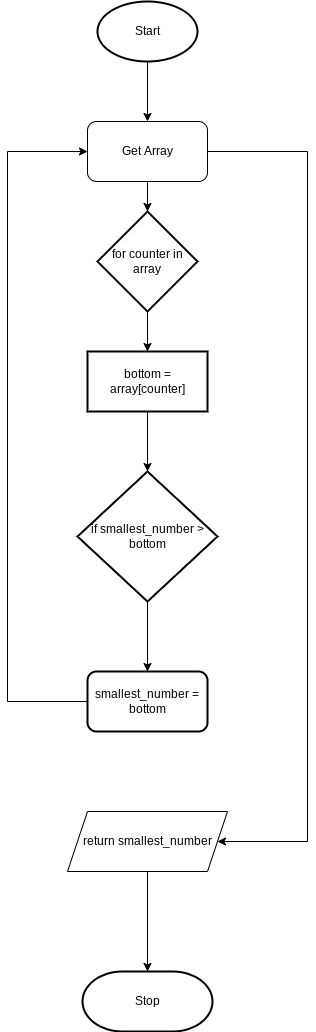

The diagram above was exported from draw.io. Its source (the exported page's mxGraphModel, read from the mxfile embedded in the PNG):
<mxGraphModel dx="834" dy="561" grid="1" gridSize="10" guides="1" tooltips="1" connect="1" arrows="1" fold="1" page="1" pageScale="1" pageWidth="827" pageHeight="1169" math="0" shadow="0">
  <root>
    <mxCell id="0" />
    <mxCell id="1" parent="0" />
    <mxCell id="9" style="edgeStyle=none;html=1;exitX=0.5;exitY=1;exitDx=0;exitDy=0;exitPerimeter=0;entryX=0.5;entryY=0;entryDx=0;entryDy=0;" parent="1" source="2" edge="1">
      <mxGeometry relative="1" as="geometry">
        <mxPoint x="280" y="160" as="targetPoint" />
      </mxGeometry>
    </mxCell>
    <mxCell id="2" value="Start" style="strokeWidth=2;html=1;shape=mxgraph.flowchart.start_1;whiteSpace=wrap;" parent="1" vertex="1">
      <mxGeometry x="230" y="40" width="100" height="60" as="geometry" />
    </mxCell>
    <mxCell id="6" value="Stop" style="strokeWidth=2;html=1;shape=mxgraph.flowchart.terminator;whiteSpace=wrap;" parent="1" vertex="1">
      <mxGeometry x="215" y="1010" width="130" height="60" as="geometry" />
    </mxCell>
    <mxCell id="16" value="" style="edgeStyle=none;html=1;" edge="1" parent="1" source="13">
      <mxGeometry relative="1" as="geometry">
        <mxPoint x="280" y="250" as="targetPoint" />
      </mxGeometry>
    </mxCell>
    <mxCell id="27" style="edgeStyle=orthogonalEdgeStyle;rounded=0;html=1;entryX=1;entryY=0.5;entryDx=0;entryDy=0;" edge="1" parent="1" source="13" target="28">
      <mxGeometry relative="1" as="geometry">
        <mxPoint x="350" y="930" as="targetPoint" />
        <Array as="points">
          <mxPoint x="440" y="190" />
          <mxPoint x="440" y="880" />
        </Array>
      </mxGeometry>
    </mxCell>
    <mxCell id="13" value="Get Array" style="rounded=1;whiteSpace=wrap;html=1;" vertex="1" parent="1">
      <mxGeometry x="220" y="160" width="120" height="60" as="geometry" />
    </mxCell>
    <mxCell id="21" value="" style="edgeStyle=none;html=1;" edge="1" parent="1" source="17" target="20">
      <mxGeometry relative="1" as="geometry" />
    </mxCell>
    <mxCell id="17" value="for counter in array" style="strokeWidth=2;html=1;shape=mxgraph.flowchart.decision;whiteSpace=wrap;" vertex="1" parent="1">
      <mxGeometry x="230" y="250" width="100" height="100" as="geometry" />
    </mxCell>
    <mxCell id="23" value="" style="edgeStyle=none;html=1;" edge="1" parent="1" source="20" target="22">
      <mxGeometry relative="1" as="geometry" />
    </mxCell>
    <mxCell id="20" value="bottom = array[counter]" style="whiteSpace=wrap;html=1;strokeWidth=2;" vertex="1" parent="1">
      <mxGeometry x="220" y="390" width="120" height="60" as="geometry" />
    </mxCell>
    <mxCell id="25" value="" style="edgeStyle=none;html=1;" edge="1" parent="1" source="22" target="24">
      <mxGeometry relative="1" as="geometry" />
    </mxCell>
    <mxCell id="22" value="if smallest_number &amp;gt; bottom" style="rhombus;whiteSpace=wrap;html=1;strokeWidth=2;" vertex="1" parent="1">
      <mxGeometry x="210" y="510" width="140" height="130" as="geometry" />
    </mxCell>
    <mxCell id="26" style="edgeStyle=orthogonalEdgeStyle;html=1;exitX=0;exitY=0.5;exitDx=0;exitDy=0;entryX=0;entryY=0.5;entryDx=0;entryDy=0;rounded=0;" edge="1" parent="1" source="24" target="13">
      <mxGeometry relative="1" as="geometry">
        <Array as="points">
          <mxPoint x="140" y="740" />
          <mxPoint x="140" y="190" />
        </Array>
      </mxGeometry>
    </mxCell>
    <mxCell id="24" value="smallest_number = bottom" style="rounded=1;whiteSpace=wrap;html=1;strokeWidth=2;" vertex="1" parent="1">
      <mxGeometry x="220" y="710" width="120" height="60" as="geometry" />
    </mxCell>
    <mxCell id="29" style="edgeStyle=orthogonalEdgeStyle;rounded=0;html=1;entryX=0.5;entryY=0;entryDx=0;entryDy=0;entryPerimeter=0;" edge="1" parent="1" source="28" target="6">
      <mxGeometry relative="1" as="geometry" />
    </mxCell>
    <mxCell id="28" value="return smallest_number" style="shape=parallelogram;perimeter=parallelogramPerimeter;whiteSpace=wrap;html=1;fixedSize=1;" vertex="1" parent="1">
      <mxGeometry x="200" y="850" width="160" height="60" as="geometry" />
    </mxCell>
  </root>
</mxGraphModel>